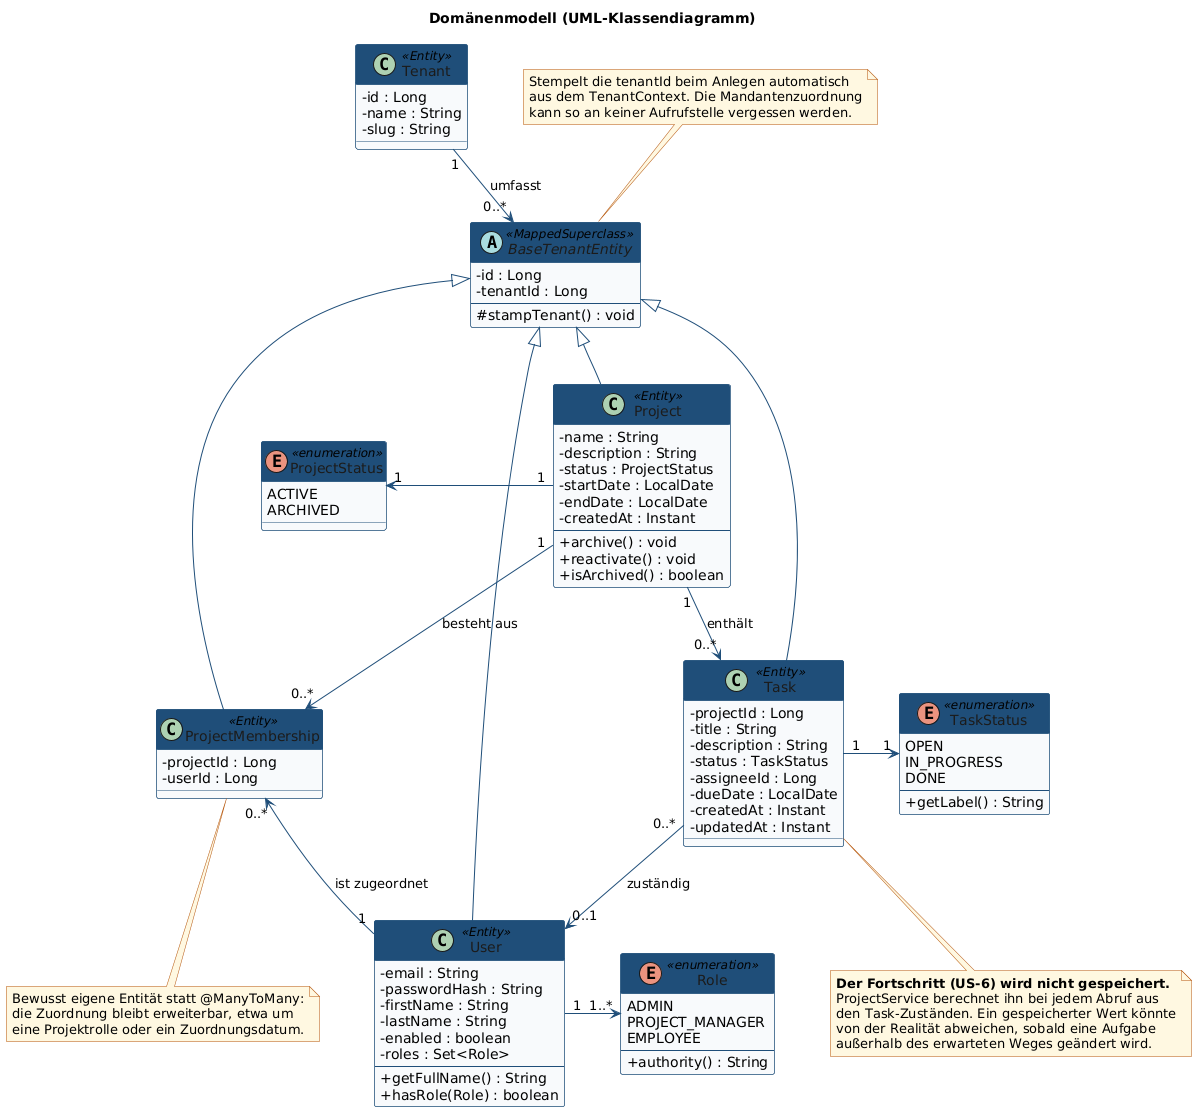

The diagram above was rendered by PlantUML. Its source (embedded in the PNG):
@startuml klassendiagramm
' UML-Strukturdiagramm des Domaenenmodells
' Fallstudie DLBITOWAWBI01 - Projekt- und Aufgabenmanagementsystem

skinparam backgroundColor #FFFFFF
skinparam classAttributeIconSize 0
skinparam shadowing false
skinparam nodesep 55
skinparam ranksep 55
skinparam class {
  BackgroundColor #F8FAFC
  BorderColor #1F4E79
  ArrowColor #1F4E79
  HeaderBackgroundColor #1F4E79
  FontColor #1B1B1B
}
skinparam note {
  BackgroundColor #FFF8E1
  BorderColor #B45309
}

title Domänenmodell (UML-Klassendiagramm)

class Tenant <<Entity>> {
  - id : Long
  - name : String
  - slug : String
}

abstract class BaseTenantEntity <<MappedSuperclass>> {
  - id : Long
  - tenantId : Long
  --
  # stampTenant() : void
}

class User <<Entity>> {
  - email : String
  - passwordHash : String
  - firstName : String
  - lastName : String
  - enabled : boolean
  - roles : Set<Role>
  --
  + getFullName() : String
  + hasRole(Role) : boolean
}

class Project <<Entity>> {
  - name : String
  - description : String
  - status : ProjectStatus
  - startDate : LocalDate
  - endDate : LocalDate
  - createdAt : Instant
  --
  + archive() : void
  + reactivate() : void
  + isArchived() : boolean
}

class ProjectMembership <<Entity>> {
  - projectId : Long
  - userId : Long
}

class Task <<Entity>> {
  - projectId : Long
  - title : String
  - description : String
  - status : TaskStatus
  - assigneeId : Long
  - dueDate : LocalDate
  - createdAt : Instant
  - updatedAt : Instant
}

enum Role <<enumeration>> {
  ADMIN
  PROJECT_MANAGER
  EMPLOYEE
  --
  + authority() : String
}

enum ProjectStatus <<enumeration>> {
  ACTIVE
  ARCHIVED
}

enum TaskStatus <<enumeration>> {
  OPEN
  IN_PROGRESS
  DONE
  --
  + getLabel() : String
}

' --- Vererbung: alle fachlichen Entitaeten sind mandantengebunden ---
Tenant "1" --> "0..*" BaseTenantEntity : umfasst
BaseTenantEntity <|-- Project
BaseTenantEntity <|-- User
BaseTenantEntity <|-- ProjectMembership
BaseTenantEntity <|-- Task

' --- Fachliche Beziehungen ---
Project "1" --> "0..*" ProjectMembership : besteht aus
ProjectMembership "0..*" <-- "1" User : ist zugeordnet
Project "1" --> "0..*" Task : enthält
Task "0..*" --> "0..1" User : zuständig

' --- Wertebereiche ---
User "1" -right-> "1..*" Role
Project "1" -left-> "1" ProjectStatus
Task "1" -right-> "1" TaskStatus

note top of BaseTenantEntity
  Stempelt die tenantId beim Anlegen automatisch
  aus dem TenantContext. Die Mandantenzuordnung
  kann so an keiner Aufrufstelle vergessen werden.
end note

note bottom of ProjectMembership
  Bewusst eigene Entität statt @ManyToMany:
  die Zuordnung bleibt erweiterbar, etwa um
  eine Projektrolle oder ein Zuordnungsdatum.
end note

note bottom of Task
  **Der Fortschritt (US-6) wird nicht gespeichert.**
  ProjectService berechnet ihn bei jedem Abruf aus
  den Task-Zuständen. Ein gespeicherter Wert könnte
  von der Realität abweichen, sobald eine Aufgabe
  außerhalb des erwarteten Weges geändert wird.
end note

@enduml